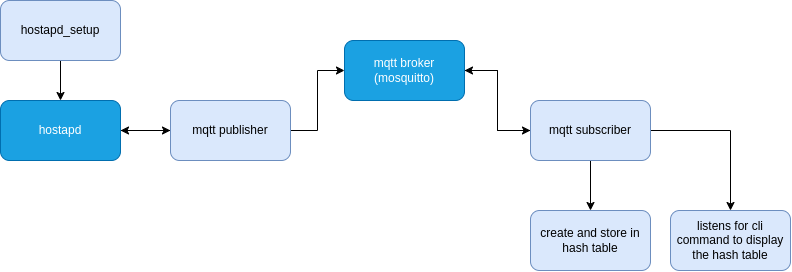

The diagram above was exported from draw.io. Its source (the exported page's mxGraphModel, read from the mxfile embedded in the PNG):
<mxGraphModel dx="1143" dy="694" grid="1" gridSize="10" guides="1" tooltips="1" connect="1" arrows="1" fold="1" page="1" pageScale="1" pageWidth="827" pageHeight="1169" math="0" shadow="0">
  <root>
    <mxCell id="0" />
    <mxCell id="1" parent="0" />
    <mxCell id="cScClWTMqzQEki9DdNht-17" style="edgeStyle=orthogonalEdgeStyle;rounded=0;orthogonalLoop=1;jettySize=auto;html=1;entryX=0;entryY=0.5;entryDx=0;entryDy=0;" parent="1" source="cScClWTMqzQEki9DdNht-1" target="cScClWTMqzQEki9DdNht-2" edge="1">
      <mxGeometry relative="1" as="geometry" />
    </mxCell>
    <mxCell id="cScClWTMqzQEki9DdNht-1" value="hostapd" style="rounded=1;whiteSpace=wrap;html=1;fillColor=#1ba1e2;fontColor=#ffffff;strokeColor=#006EAF;" parent="1" vertex="1">
      <mxGeometry x="20" y="230" width="120" height="60" as="geometry" />
    </mxCell>
    <mxCell id="cScClWTMqzQEki9DdNht-6" style="edgeStyle=orthogonalEdgeStyle;rounded=0;orthogonalLoop=1;jettySize=auto;html=1;entryX=0;entryY=0.5;entryDx=0;entryDy=0;" parent="1" source="cScClWTMqzQEki9DdNht-2" target="cScClWTMqzQEki9DdNht-4" edge="1">
      <mxGeometry relative="1" as="geometry" />
    </mxCell>
    <mxCell id="cScClWTMqzQEki9DdNht-16" value="" style="edgeStyle=orthogonalEdgeStyle;rounded=0;orthogonalLoop=1;jettySize=auto;html=1;" parent="1" source="cScClWTMqzQEki9DdNht-2" target="cScClWTMqzQEki9DdNht-1" edge="1">
      <mxGeometry relative="1" as="geometry" />
    </mxCell>
    <mxCell id="cScClWTMqzQEki9DdNht-2" value="mqtt publisher" style="rounded=1;whiteSpace=wrap;html=1;fillColor=#dae8fc;strokeColor=#6c8ebf;" parent="1" vertex="1">
      <mxGeometry x="190" y="230" width="120" height="60" as="geometry" />
    </mxCell>
    <mxCell id="cScClWTMqzQEki9DdNht-8" style="edgeStyle=orthogonalEdgeStyle;rounded=0;orthogonalLoop=1;jettySize=auto;html=1;entryX=0;entryY=0.5;entryDx=0;entryDy=0;" parent="1" source="cScClWTMqzQEki9DdNht-4" target="cScClWTMqzQEki9DdNht-7" edge="1">
      <mxGeometry relative="1" as="geometry" />
    </mxCell>
    <mxCell id="cScClWTMqzQEki9DdNht-4" value="mqtt broker&lt;br&gt;(mosquitto)" style="rounded=1;whiteSpace=wrap;html=1;fillColor=#1ba1e2;fontColor=#ffffff;strokeColor=#006EAF;" parent="1" vertex="1">
      <mxGeometry x="364" y="170" width="120" height="60" as="geometry" />
    </mxCell>
    <mxCell id="cScClWTMqzQEki9DdNht-10" value="" style="edgeStyle=orthogonalEdgeStyle;rounded=0;orthogonalLoop=1;jettySize=auto;html=1;" parent="1" source="cScClWTMqzQEki9DdNht-7" target="cScClWTMqzQEki9DdNht-9" edge="1">
      <mxGeometry relative="1" as="geometry" />
    </mxCell>
    <mxCell id="cScClWTMqzQEki9DdNht-12" style="edgeStyle=orthogonalEdgeStyle;rounded=0;orthogonalLoop=1;jettySize=auto;html=1;entryX=0.5;entryY=0;entryDx=0;entryDy=0;" parent="1" source="cScClWTMqzQEki9DdNht-7" target="cScClWTMqzQEki9DdNht-11" edge="1">
      <mxGeometry relative="1" as="geometry" />
    </mxCell>
    <mxCell id="cScClWTMqzQEki9DdNht-15" value="" style="edgeStyle=orthogonalEdgeStyle;rounded=0;orthogonalLoop=1;jettySize=auto;html=1;" parent="1" source="cScClWTMqzQEki9DdNht-7" target="cScClWTMqzQEki9DdNht-4" edge="1">
      <mxGeometry relative="1" as="geometry" />
    </mxCell>
    <mxCell id="cScClWTMqzQEki9DdNht-7" value="mqtt subscriber" style="rounded=1;whiteSpace=wrap;html=1;fillColor=#dae8fc;strokeColor=#6c8ebf;" parent="1" vertex="1">
      <mxGeometry x="550" y="230" width="120" height="60" as="geometry" />
    </mxCell>
    <mxCell id="cScClWTMqzQEki9DdNht-9" value="create and store in hash table" style="rounded=1;whiteSpace=wrap;html=1;fillColor=#dae8fc;strokeColor=#6c8ebf;" parent="1" vertex="1">
      <mxGeometry x="550" y="340" width="120" height="60" as="geometry" />
    </mxCell>
    <mxCell id="cScClWTMqzQEki9DdNht-11" value="listens for cli command to display the hash table" style="rounded=1;whiteSpace=wrap;html=1;fillColor=#dae8fc;strokeColor=#6c8ebf;" parent="1" vertex="1">
      <mxGeometry x="690" y="340" width="120" height="60" as="geometry" />
    </mxCell>
    <mxCell id="n015d36QNr97zUDDgNgv-4" style="edgeStyle=orthogonalEdgeStyle;rounded=0;orthogonalLoop=1;jettySize=auto;html=1;entryX=0.5;entryY=0;entryDx=0;entryDy=0;" edge="1" parent="1" source="n015d36QNr97zUDDgNgv-2" target="cScClWTMqzQEki9DdNht-1">
      <mxGeometry relative="1" as="geometry" />
    </mxCell>
    <mxCell id="n015d36QNr97zUDDgNgv-2" value="hostapd_setup" style="whiteSpace=wrap;html=1;rounded=1;fillColor=#dae8fc;strokeColor=#6c8ebf;" vertex="1" parent="1">
      <mxGeometry x="20" y="130" width="120" height="60" as="geometry" />
    </mxCell>
  </root>
</mxGraphModel>